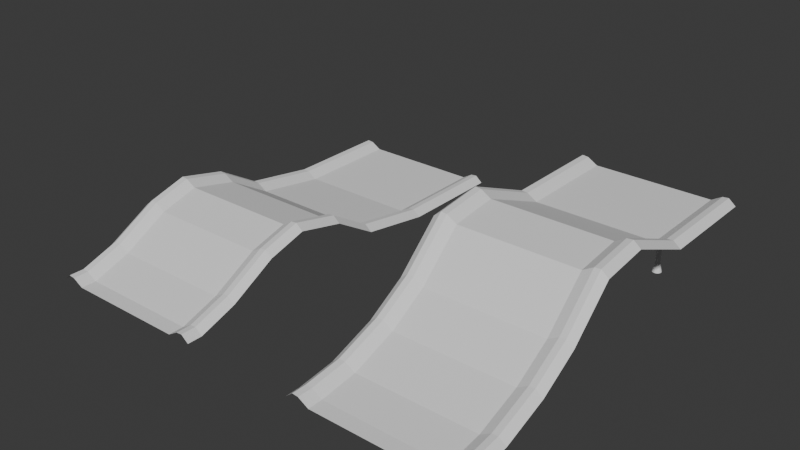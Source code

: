 # Source: ramps.blend  (saved by Blender 4.3.32; exported with 4.5.12 LTS)
import bpy
from mathutils import Matrix  # noqa: F401  (used for matrix-valued properties, if any)

bpy.ops.wm.read_factory_settings(use_empty=True)
scene = bpy.context.scene
scene.name = 'Scene'

# ---- collections
col_collection = bpy.data.collections.new('Collection'); scene.collection.children.link(col_collection)

# ---- world
world_world = bpy.data.worlds.new('World'); scene.world = world_world
world_world.use_nodes = True; world_world.node_tree.nodes.clear()
_N = world_world.node_tree.nodes; _L = world_world.node_tree.links
n0 = _N.new('ShaderNodeOutputWorld'); n0.name = 'World Output'; n0.location = (300, 300)
n1 = _N.new('ShaderNodeBackground'); n1.name = 'Background'; n1.location = (10, 300)
n1.inputs[0].default_value = (0.05088, 0.05088, 0.05088, 1.0)
_L.new(n1.outputs[0], n0.inputs[0])
n0.is_active_output = True
world_world.color = (0.05088, 0.05088, 0.05088)
world_world.sun_shadow_jitter_overblur = 0.0

# ---- meshes
me_plane = bpy.data.meshes.new('Plane')
me_plane.from_pydata([(0.0, -1.526e-05, 0.0), (4.0, 1.526e-05, 0.0), (0.0, 1.0, 0.0), (4.0, 1.0, 0.0), (0.0, 3.506, 0.8649), (4.0, 3.506, 0.8649), (-9.537e-07, 6.542, 2.55), (4.0, 6.542, 2.55), (-9.537e-07, 9.122, 3.285), (4.0, 9.122, 3.285), (-9.537e-07, 12.32, 2.55), (4.0, 12.32, 2.55), (-9.537e-07, 15.23, 0.8027), (4.0, 15.23, 0.8027), (2.623e-06, 20.11, 0.0), (4.0, 20.11, 0.0), (-9.537e-07, 27.17, 0.0), (4.0, 27.17, 0.0), (4.691, 1.52e-05, 0.4064), (4.691, 1.0, 0.4064), (4.691, 3.506, 1.271), (4.691, 6.542, 2.956), (4.691, 9.122, 3.691), (4.691, 12.32, 2.956), (4.691, 15.23, 1.209), (4.691, 20.11, 0.4064), (4.691, 27.17, 0.4064), (5.097, 1.52e-05, 0.447), (5.097, 1.0, 0.447), (5.097, 3.506, 1.312), (5.097, 6.542, 2.997), (5.097, 9.122, 3.732), (5.097, 12.32, 2.997), (5.097, 15.23, 1.25), (5.097, 20.11, 0.447), (5.097, 27.17, 0.447), (5.585, 1.525e-05, 0.04064), (5.585, 1.0, 0.04064), (5.585, 3.506, 0.9056), (5.585, 6.542, 2.591), (5.585, 9.122, 3.326), (5.585, 12.32, 2.591), (5.585, 15.23, 0.8433), (5.585, 20.11, 0.04064), (5.585, 27.17, 0.04064)], [], [(0, 1, 3, 2), (2, 3, 5, 4), (4, 5, 7, 6), (6, 7, 9, 8), (8, 9, 11, 10), (10, 11, 13, 12), (12, 13, 15, 14), (14, 15, 17, 16), (11, 9, 22, 23), (17, 15, 25, 26), (7, 5, 20, 21), (13, 11, 23, 24), (3, 1, 18, 19), (9, 7, 21, 22), (15, 13, 24, 25), (5, 3, 19, 20), (19, 18, 27, 28), (26, 25, 34, 35), (24, 23, 32, 33), (22, 21, 30, 31), (20, 19, 28, 29), (25, 24, 33, 34), (23, 22, 31, 32), (21, 20, 29, 30), (33, 32, 41, 42), (31, 30, 39, 40), (29, 28, 37, 38), (34, 33, 42, 43), (32, 31, 40, 41), (30, 29, 38, 39), (28, 27, 36, 37), (35, 34, 43, 44)])
_uv = me_plane.uv_layers.new(name='UVMap')
_uv.uv.foreach_set('vector', [0.0, 0.0, 1.0, 0.0, 1.0, 1.0, 0.0, 1.0, 0.0, 1.0, 1.0, 1.0, 1.0, 1.0, 0.0, 1.0, 0.0, 1.0, 1.0, 1.0, 1.0, 1.0, 0.0, 1.0, 0.0, 1.0, 1.0, 1.0, 1.0, 1.0, 0.0, 1.0, 0.0, 1.0, 1.0, 1.0, 1.0, 1.0, 0.0, 1.0, 0.0, 1.0, 1.0, 1.0, 1.0, 1.0, 0.0, 1.0, 0.0, 1.0, 1.0, 1.0, 1.0, 1.0, 0.0, 1.0, 0.0, 1.0, 1.0, 1.0, 1.0, 1.0, 0.0, 1.0, 1.0, 1.0, 1.0, 1.0, 1.0, 1.0, 1.0, 1.0, 1.0, 1.0, 1.0, 1.0, 1.0, 1.0, 1.0, 1.0, 1.0, 1.0, 1.0, 1.0, 1.0, 1.0, 1.0, 1.0, 1.0, 1.0, 1.0, 1.0, 1.0, 1.0, 1.0, 1.0, 1.0, 1.0, 1.0, 0.0, 1.0, 0.0, 1.0, 1.0, 1.0, 1.0, 1.0, 1.0, 1.0, 1.0, 1.0, 1.0, 1.0, 1.0, 1.0, 1.0, 1.0, 1.0, 1.0, 1.0, 1.0, 1.0, 1.0, 1.0, 1.0, 1.0, 1.0, 1.0, 1.0, 1.0, 1.0, 0.0, 1.0, 0.0, 1.0, 1.0, 1.0, 1.0, 1.0, 1.0, 1.0, 1.0, 1.0, 1.0, 1.0, 1.0, 1.0, 1.0, 1.0, 1.0, 1.0, 1.0, 1.0, 1.0, 1.0, 1.0, 1.0, 1.0, 1.0, 1.0, 1.0, 1.0, 1.0, 1.0, 1.0, 1.0, 1.0, 1.0, 1.0, 1.0, 1.0, 1.0, 1.0, 1.0, 1.0, 1.0, 1.0, 1.0, 1.0, 1.0, 1.0, 1.0, 1.0, 1.0, 1.0, 1.0, 1.0, 1.0, 1.0, 1.0, 1.0, 1.0, 1.0, 1.0, 1.0, 1.0, 1.0, 1.0, 1.0, 1.0, 1.0, 1.0, 1.0, 1.0, 1.0, 1.0, 1.0, 1.0, 1.0, 1.0, 1.0, 1.0, 1.0, 1.0, 1.0, 1.0, 1.0, 1.0, 1.0, 1.0, 1.0, 1.0, 1.0, 1.0, 1.0, 1.0, 1.0, 1.0, 1.0, 1.0, 1.0, 1.0, 1.0, 1.0, 1.0, 1.0, 1.0, 1.0, 1.0, 1.0, 1.0, 1.0, 1.0, 0.0, 1.0, 0.0, 1.0, 1.0, 1.0, 1.0, 1.0, 1.0, 1.0, 1.0, 1.0, 1.0])
me_plane.update()
me_plane_001 = bpy.data.meshes.new('Plane.001')
me_plane_001.from_pydata([(0.0, -1.526e-05, 0.0), (4.0, 1.526e-05, 0.0), (0.0, 1.0, 0.0), (4.0, 1.0, 0.0), (0.0, 3.506, 0.296), (4.0, 3.506, 0.296), (-9.537e-07, 6.542, 1.372), (4.0, 6.542, 1.372), (-9.537e-07, 9.122, 2.919), (4.0, 9.122, 2.919), (-9.537e-07, 12.03, 5.638), (4.0, 12.03, 5.638), (-9.537e-07, 15.23, 6.008), (4.0, 15.23, 6.008), (2.623e-06, 20.11, 3.986), (4.0, 20.11, 3.986), (-9.537e-07, 27.17, 3.986), (4.0, 27.17, 3.986), (4.691, 1.52e-05, 0.4064), (4.691, 1.0, 0.4064), (4.691, 3.506, 0.7024), (4.691, 6.542, 1.778), (4.691, 9.122, 3.326), (4.691, 12.03, 6.045), (4.691, 15.23, 6.414), (4.691, 20.11, 4.392), (4.691, 27.17, 4.392), (5.097, 1.52e-05, 0.447), (5.097, 1.0, 0.447), (5.097, 3.506, 0.743), (5.097, 6.542, 1.819), (5.097, 9.122, 3.366), (5.097, 12.03, 6.085), (5.097, 15.23, 6.455), (5.097, 20.11, 4.433), (5.097, 27.17, 4.433), (5.585, 1.525e-05, 0.04064), (5.585, 1.0, 0.04064), (5.585, 3.506, 0.3367), (5.585, 6.542, 1.412), (5.585, 9.122, 2.96), (5.585, 12.03, 5.679), (5.585, 15.23, 6.049), (5.585, 20.11, 4.026), (5.585, 27.17, 4.026), (2.712, 23.78, 2.866), (2.681, 23.78, 2.866), (2.681, 24.17, 3.369), (2.681, 24.09, 3.912), (2.789, 24.16, 3.369), (2.773, 24.08, 3.912), (2.892, 24.13, 3.369), (2.861, 24.06, 3.912), (2.987, 24.08, 3.369), (2.942, 24.01, 3.912), (3.071, 24.01, 3.369), (3.013, 23.95, 3.912), (3.139, 23.93, 3.369), (3.071, 23.88, 3.912), (3.19, 23.83, 3.369), (3.114, 23.8, 3.912), (3.221, 23.73, 3.369), (3.141, 23.71, 3.912), (3.232, 23.62, 3.369), (3.15, 23.62, 3.912), (3.221, 23.52, 3.369), (3.141, 23.53, 3.912), (3.19, 23.41, 3.369), (3.114, 23.44, 3.912), (3.139, 23.32, 3.369), (3.071, 23.36, 3.912), (3.071, 23.23, 3.369), (3.013, 23.29, 3.912), (2.987, 23.16, 3.369), (2.942, 23.23, 3.912), (2.892, 23.11, 3.369), (2.861, 23.19, 3.912), (2.789, 23.08, 3.369), (2.773, 23.16, 3.912), (2.681, 23.07, 3.369), (2.681, 23.15, 3.912), (2.574, 23.08, 3.369), (2.59, 23.16, 3.912), (2.47, 23.11, 3.369), (2.502, 23.19, 3.912), (2.375, 23.16, 3.369), (2.421, 23.23, 3.912), (2.292, 23.23, 3.369), (2.35, 23.29, 3.912), (2.223, 23.32, 3.369), (2.291, 23.36, 3.912), (2.172, 23.41, 3.369), (2.248, 23.44, 3.912), (2.141, 23.52, 3.369), (2.221, 23.53, 3.912), (2.13, 23.62, 3.369), (2.212, 23.62, 3.912), (2.141, 23.73, 3.369), (2.221, 23.71, 3.912), (2.172, 23.83, 3.369), (2.248, 23.8, 3.912), (2.223, 23.93, 3.369), (2.291, 23.88, 3.912), (2.292, 24.01, 3.369), (2.35, 23.95, 3.912), (2.375, 24.08, 3.369), (2.421, 24.01, 3.912), (2.47, 24.13, 3.369), (2.502, 24.06, 3.912), (2.574, 24.16, 3.369), (2.59, 24.08, 3.912), (2.742, 23.77, 2.866), (2.77, 23.76, 2.866), (2.794, 23.74, 2.866), (2.814, 23.71, 2.866), (2.828, 23.68, 2.866), (2.837, 23.65, 2.866), (2.841, 23.62, 2.866), (2.837, 23.59, 2.866), (2.828, 23.56, 2.866), (2.814, 23.53, 2.866), (2.794, 23.51, 2.866), (2.77, 23.49, 2.866), (2.742, 23.48, 2.866), (2.712, 23.47, 2.866), (2.681, 23.46, 2.866), (2.65, 23.47, 2.866), (2.62, 23.48, 2.866), (2.593, 23.49, 2.866), (2.568, 23.51, 2.866), (2.549, 23.53, 2.866), (2.534, 23.56, 2.866), (2.525, 23.59, 2.866), (2.522, 23.62, 2.866), (2.525, 23.65, 2.866), (2.534, 23.68, 2.866), (2.549, 23.71, 2.866), (2.568, 23.74, 2.866), (2.593, 23.76, 2.866), (2.62, 23.77, 2.866), (2.65, 23.78, 2.866), (2.712, 23.78, 0.6801), (2.681, 23.78, 0.6801), (2.742, 23.77, 0.6801), (2.77, 23.76, 0.6801), (2.794, 23.74, 0.6801), (2.814, 23.71, 0.6801), (2.828, 23.68, 0.6801), (2.837, 23.65, 0.6801), (2.841, 23.62, 0.6801), (2.837, 23.59, 0.6801), (2.828, 23.56, 0.6801), (2.814, 23.53, 0.6801), (2.794, 23.51, 0.6801), (2.77, 23.49, 0.6801), (2.742, 23.48, 0.6801), (2.712, 23.47, 0.6801), (2.681, 23.46, 0.6801), (2.65, 23.47, 0.6801), (2.62, 23.48, 0.6801), (2.593, 23.49, 0.6801), (2.568, 23.51, 0.6801), (2.549, 23.53, 0.6801), (2.534, 23.56, 0.6801), (2.525, 23.59, 0.6801), (2.522, 23.62, 0.6801), (2.525, 23.65, 0.6801), (2.534, 23.68, 0.6801), (2.549, 23.71, 0.6801), (2.568, 23.74, 0.6801), (2.593, 23.76, 0.6801), (2.62, 23.77, 0.6801), (2.65, 23.78, 0.6801), (2.74, 23.92, 0.0611), (2.681, 23.92, 0.0611), (2.796, 23.9, 0.0611), (2.848, 23.87, 0.0611), (2.893, 23.83, 0.0611), (2.93, 23.79, 0.0611), (2.958, 23.74, 0.0611), (2.975, 23.68, 0.0611), (2.981, 23.62, 0.0611), (2.975, 23.56, 0.0611), (2.958, 23.51, 0.0611), (2.93, 23.46, 0.0611), (2.893, 23.41, 0.0611), (2.848, 23.37, 0.0611), (2.796, 23.35, 0.0611), (2.74, 23.33, 0.0611), (2.681, 23.32, 0.0611), (2.623, 23.33, 0.0611), (2.566, 23.35, 0.0611), (2.515, 23.37, 0.0611), (2.469, 23.41, 0.0611), (2.432, 23.46, 0.0611), (2.404, 23.51, 0.0611), (2.387, 23.56, 0.0611), (2.381, 23.62, 0.0611), (2.387, 23.68, 0.0611), (2.404, 23.74, 0.0611), (2.432, 23.79, 0.0611), (2.469, 23.83, 0.0611), (2.515, 23.87, 0.0611), (2.566, 23.9, 0.0611), (2.623, 23.92, 0.0611)], [], [(0, 1, 3, 2), (2, 3, 5, 4), (4, 5, 7, 6), (6, 7, 9, 8), (8, 9, 11, 10), (10, 11, 13, 12), (12, 13, 15, 14), (14, 15, 17, 16), (11, 9, 22, 23), (17, 15, 25, 26), (7, 5, 20, 21), (13, 11, 23, 24), (3, 1, 18, 19), (9, 7, 21, 22), (15, 13, 24, 25), (5, 3, 19, 20), (19, 18, 27, 28), (26, 25, 34, 35), (24, 23, 32, 33), (22, 21, 30, 31), (20, 19, 28, 29), (25, 24, 33, 34), (23, 22, 31, 32), (21, 20, 29, 30), (33, 32, 41, 42), (31, 30, 39, 40), (29, 28, 37, 38), (34, 33, 42, 43), (32, 31, 40, 41), (30, 29, 38, 39), (28, 27, 36, 37), (35, 34, 43, 44), (115, 116, 148, 147), (69, 71, 121, 120), (47, 48, 50, 49), (123, 124, 156, 155), (85, 87, 129, 128), (49, 50, 52, 51), (134, 135, 167, 166), (101, 103, 137, 136), (51, 52, 54, 53), (140, 46, 142, 172), (63, 65, 118, 117), (53, 54, 56, 55), (126, 127, 159, 158), (79, 81, 126, 125), (55, 56, 58, 57), (118, 119, 151, 150), (95, 97, 134, 133), (57, 58, 60, 59), (45, 111, 143, 141), (57, 59, 115, 114), (59, 60, 62, 61), (137, 138, 170, 169), (47, 49, 45, 46), (61, 62, 64, 63), (129, 130, 162, 161), (73, 75, 123, 122), (63, 64, 66, 65), (121, 122, 154, 153), (89, 91, 131, 130), (65, 66, 68, 67), (113, 114, 146, 145), (105, 107, 139, 138), (67, 68, 70, 69), (132, 133, 165, 164), (51, 53, 112, 111), (69, 70, 72, 71), (124, 125, 157, 156), (67, 69, 120, 119), (71, 72, 74, 73), (116, 117, 149, 148), (83, 85, 128, 127), (73, 74, 76, 75), (135, 136, 168, 167), (99, 101, 136, 135), (75, 76, 78, 77), (127, 128, 160, 159), (61, 63, 117, 116), (77, 78, 80, 79), (119, 120, 152, 151), (77, 79, 125, 124), (79, 80, 82, 81), (111, 112, 144, 143), (93, 95, 133, 132), (81, 82, 84, 83), (138, 139, 171, 170), (55, 57, 114, 113), (83, 84, 86, 85), (130, 131, 163, 162), (109, 47, 46, 140), (85, 86, 88, 87), (122, 123, 155, 154), (71, 73, 122, 121), (87, 88, 90, 89), (114, 115, 147, 146), (87, 89, 130, 129), (89, 90, 92, 91), (133, 134, 166, 165), (103, 105, 138, 137), (91, 92, 94, 93), (125, 126, 158, 157), (49, 51, 111, 45), (93, 94, 96, 95), (117, 118, 150, 149), (65, 67, 119, 118), (95, 96, 98, 97), (46, 45, 141, 142), (81, 83, 127, 126), (97, 98, 100, 99), (136, 137, 169, 168), (97, 99, 135, 134), (99, 100, 102, 101), (128, 129, 161, 160), (59, 61, 116, 115), (101, 102, 104, 103), (120, 121, 153, 152), (75, 77, 124, 123), (103, 104, 106, 105), (152, 153, 185, 184), (91, 93, 132, 131), (105, 106, 108, 107), (50, 48, 110, 108, 106, 104, 102, 100, 98, 96, 94, 92, 90, 88, 86, 84, 82, 80, 78, 76, 74, 72, 70, 68, 66, 64, 62, 60, 58, 56, 54, 52), (112, 113, 145, 144), (107, 108, 110, 109), (139, 140, 172, 171), (53, 55, 113, 112), (109, 110, 48, 47), (107, 109, 140, 139), (131, 132, 164, 163), (174, 173, 175, 176, 177, 178, 179, 180, 181, 182, 183, 184, 185, 186, 187, 188, 189, 190, 191, 192, 193, 194, 195, 196, 197, 198, 199, 200, 201, 202, 203, 204), (165, 166, 198, 197), (151, 152, 184, 183), (164, 165, 197, 196), (150, 151, 183, 182), (163, 164, 196, 195), (149, 150, 182, 181), (162, 163, 195, 194), (148, 149, 181, 180), (161, 162, 194, 193), (147, 148, 180, 179), (160, 161, 193, 192), (146, 147, 179, 178), (159, 160, 192, 191), (172, 142, 174, 204), (145, 146, 178, 177), (158, 159, 191, 190), (171, 172, 204, 203), (144, 145, 177, 176), (157, 158, 190, 189), (170, 171, 203, 202), (143, 144, 176, 175), (156, 157, 189, 188), (169, 170, 202, 201), (141, 143, 175, 173), (155, 156, 188, 187), (168, 169, 201, 200), (142, 141, 173, 174), (154, 155, 187, 186), (167, 168, 200, 199), (153, 154, 186, 185), (166, 167, 199, 198)])
_uv = me_plane_001.uv_layers.new(name='UVMap')
_uv.uv.foreach_set('vector', [0.0, 0.0, 1.0, 0.0, 1.0, 1.0, 0.0, 1.0, 0.0, 1.0, 1.0, 1.0, 1.0, 1.0, 0.0, 1.0, 0.0, 1.0, 1.0, 1.0, 1.0, 1.0, 0.0, 1.0, 0.0, 1.0, 1.0, 1.0, 1.0, 1.0, 0.0, 1.0, 0.0, 1.0, 1.0, 1.0, 1.0, 1.0, 0.0, 1.0, 0.0, 1.0, 1.0, 1.0, 1.0, 1.0, 0.0, 1.0, 0.0, 1.0, 1.0, 1.0, 1.0, 1.0, 0.0, 1.0, 0.0, 1.0, 1.0, 1.0, 1.0, 1.0, 0.0, 1.0, 1.0, 1.0, 1.0, 1.0, 1.0, 1.0, 1.0, 1.0, 1.0, 1.0, 1.0, 1.0, 1.0, 1.0, 1.0, 1.0, 1.0, 1.0, 1.0, 1.0, 1.0, 1.0, 1.0, 1.0, 1.0, 1.0, 1.0, 1.0, 1.0, 1.0, 1.0, 1.0, 1.0, 1.0, 1.0, 0.0, 1.0, 0.0, 1.0, 1.0, 1.0, 1.0, 1.0, 1.0, 1.0, 1.0, 1.0, 1.0, 1.0, 1.0, 1.0, 1.0, 1.0, 1.0, 1.0, 1.0, 1.0, 1.0, 1.0, 1.0, 1.0, 1.0, 1.0, 1.0, 1.0, 1.0, 1.0, 0.0, 1.0, 0.0, 1.0, 1.0, 1.0, 1.0, 1.0, 1.0, 1.0, 1.0, 1.0, 1.0, 1.0, 1.0, 1.0, 1.0, 1.0, 1.0, 1.0, 1.0, 1.0, 1.0, 1.0, 1.0, 1.0, 1.0, 1.0, 1.0, 1.0, 1.0, 1.0, 1.0, 1.0, 1.0, 1.0, 1.0, 1.0, 1.0, 1.0, 1.0, 1.0, 1.0, 1.0, 1.0, 1.0, 1.0, 1.0, 1.0, 1.0, 1.0, 1.0, 1.0, 1.0, 1.0, 1.0, 1.0, 1.0, 1.0, 1.0, 1.0, 1.0, 1.0, 1.0, 1.0, 1.0, 1.0, 1.0, 1.0, 1.0, 1.0, 1.0, 1.0, 1.0, 1.0, 1.0, 1.0, 1.0, 1.0, 1.0, 1.0, 1.0, 1.0, 1.0, 1.0, 1.0, 1.0, 1.0, 1.0, 1.0, 1.0, 1.0, 1.0, 1.0, 1.0, 1.0, 1.0, 1.0, 1.0, 1.0, 1.0, 1.0, 1.0, 1.0, 1.0, 1.0, 1.0, 1.0, 1.0, 1.0, 1.0, 1.0, 0.0, 1.0, 0.0, 1.0, 1.0, 1.0, 1.0, 1.0, 1.0, 1.0, 1.0, 1.0, 1.0, 0.8125, 0.5, 0.7812, 0.5, 0.7812, 0.5, 0.8125, 0.5, 0.6562, 0.5, 0.625, 0.5, 0.625, 0.5, 0.6562, 0.5, 1.0, 0.5, 1.0, 1.0, 0.9688, 1.0, 0.9688, 0.5, 0.5625, 0.5, 0.5312, 0.5, 0.5312, 0.5, 0.5625, 0.5, 0.4062, 0.5, 0.375, 0.5, 0.375, 0.5, 0.4062, 0.5, 0.9688, 0.5, 0.9688, 1.0, 0.9375, 1.0, 0.9375, 0.5, 0.2188, 0.5, 0.1875, 0.5, 0.1875, 0.5, 0.2188, 0.5, 0.1562, 0.5, 0.125, 0.5, 0.125, 0.5, 0.1562, 0.5, 0.9375, 0.5, 0.9375, 1.0, 0.9062, 1.0, 0.9062, 0.5, 0.03125, 0.5, 0.0, 0.5, 0.0, 0.5, 0.03125, 0.5, 0.75, 0.5, 0.7188, 0.5, 0.7188, 0.5, 0.75, 0.5, 0.9062, 0.5, 0.9062, 1.0, 0.875, 1.0, 0.875, 0.5, 0.4688, 0.5, 0.4375, 0.5, 0.4375, 0.5, 0.4688, 0.5, 0.5, 0.5, 0.4688, 0.5, 0.4688, 0.5, 0.5, 0.5, 0.875, 0.5, 0.875, 1.0, 0.8438, 1.0, 0.8438, 0.5, 0.7188, 0.5, 0.6875, 0.5, 0.6875, 0.5, 0.7188, 0.5, 0.25, 0.5, 0.2188, 0.5, 0.2188, 0.5, 0.25, 0.5, 0.8438, 0.5, 0.8438, 1.0, 0.8125, 1.0, 0.8125, 0.5, 0.9688, 0.5, 0.9375, 0.5, 0.9375, 0.5, 0.9688, 0.5, 0.8438, 0.5, 0.8125, 0.5, 0.8125, 0.5, 0.8438, 0.5, 0.8125, 0.5, 0.8125, 1.0, 0.7812, 1.0, 0.7812, 0.5, 0.125, 0.5, 0.09375, 0.5, 0.09375, 0.5, 0.125, 0.5, 1.0, 0.5, 0.9688, 0.5, 0.9688, 0.5, 1.0, 0.5, 0.7812, 0.5, 0.7812, 1.0, 0.75, 1.0, 0.75, 0.5, 0.375, 0.5, 0.3438, 0.5, 0.3438, 0.5, 0.375, 0.5, 0.5938, 0.5, 0.5625, 0.5, 0.5625, 0.5, 0.5938, 0.5, 0.75, 0.5, 0.75, 1.0, 0.7188, 1.0, 0.7188, 0.5, 0.625, 0.5, 0.5938, 0.5, 0.5938, 0.5, 0.625, 0.5, 0.3438, 0.5, 0.3125, 0.5, 0.3125, 0.5, 0.3438, 0.5, 0.7188, 0.5, 0.7188, 1.0, 0.6875, 1.0, 0.6875, 0.5, 0.875, 0.5, 0.8438, 0.5, 0.8438, 0.5, 0.875, 0.5, 0.09375, 0.5, 0.0625, 0.5, 0.0625, 0.5, 0.09375, 0.5, 0.6875, 0.5, 0.6875, 1.0, 0.6562, 1.0, 0.6562, 0.5, 0.2812, 0.5, 0.25, 0.5, 0.25, 0.5, 0.2812, 0.5, 0.9375, 0.5, 0.9062, 0.5, 0.9062, 0.5, 0.9375, 0.5, 0.6562, 0.5, 0.6562, 1.0, 0.625, 1.0, 0.625, 0.5, 0.5312, 0.5, 0.5, 0.5, 0.5, 0.5, 0.5312, 0.5, 0.6875, 0.5, 0.6562, 0.5, 0.6562, 0.5, 0.6875, 0.5, 0.625, 0.5, 0.625, 1.0, 0.5938, 1.0, 0.5938, 0.5, 0.7812, 0.5, 0.75, 0.5, 0.75, 0.5, 0.7812, 0.5, 0.4375, 0.5, 0.4062, 0.5, 0.4062, 0.5, 0.4375, 0.5, 0.5938, 0.5, 0.5938, 1.0, 0.5625, 1.0, 0.5625, 0.5, 0.1875, 0.5, 0.1562, 0.5, 0.1562, 0.5, 0.1875, 0.5, 0.1875, 0.5, 0.1562, 0.5, 0.1562, 0.5, 0.1875, 0.5, 0.5625, 0.5, 0.5625, 1.0, 0.5312, 1.0, 0.5312, 0.5, 0.4375, 0.5, 0.4062, 0.5, 0.4062, 0.5, 0.4375, 0.5, 0.7812, 0.5, 0.75, 0.5, 0.75, 0.5, 0.7812, 0.5, 0.5312, 0.5, 0.5312, 1.0, 0.5, 1.0, 0.5, 0.5, 0.6875, 0.5, 0.6562, 0.5, 0.6562, 0.5, 0.6875, 0.5, 0.5312, 0.5, 0.5, 0.5, 0.5, 0.5, 0.5312, 0.5, 0.5, 0.5, 0.5, 1.0, 0.4688, 1.0, 0.4688, 0.5, 0.9375, 0.5, 0.9062, 0.5, 0.9062, 0.5, 0.9375, 0.5, 0.2812, 0.5, 0.25, 0.5, 0.25, 0.5, 0.2812, 0.5, 0.4688, 0.5, 0.4688, 1.0, 0.4375, 1.0, 0.4375, 0.5, 0.09375, 0.5, 0.0625, 0.5, 0.0625, 0.5, 0.09375, 0.5, 0.875, 0.5, 0.8438, 0.5, 0.8438, 0.5, 0.875, 0.5, 0.4375, 0.5, 0.4375, 1.0, 0.4062, 1.0, 0.4062, 0.5, 0.3438, 0.5, 0.3125, 0.5, 0.3125, 0.5, 0.3438, 0.5, 0.03125, 0.5, 0.0, 0.5, 0.0, 0.5, 0.03125, 0.5, 0.4062, 0.5, 0.4062, 1.0, 0.375, 1.0, 0.375, 0.5, 0.5938, 0.5, 0.5625, 0.5, 0.5625, 0.5, 0.5938, 0.5, 0.625, 0.5, 0.5938, 0.5, 0.5938, 0.5, 0.625, 0.5, 0.375, 0.5, 0.375, 1.0, 0.3438, 1.0, 0.3438, 0.5, 0.8438, 0.5, 0.8125, 0.5, 0.8125, 0.5, 0.8438, 0.5, 0.375, 0.5, 0.3438, 0.5, 0.3438, 0.5, 0.375, 0.5, 0.3438, 0.5, 0.3438, 1.0, 0.3125, 1.0, 0.3125, 0.5, 0.25, 0.5, 0.2188, 0.5, 0.2188, 0.5, 0.25, 0.5, 0.125, 0.5, 0.09375, 0.5, 0.09375, 0.5, 0.125, 0.5, 0.3125, 0.5, 0.3125, 1.0, 0.2812, 1.0, 0.2812, 0.5, 0.5, 0.5, 0.4688, 0.5, 0.4688, 0.5, 0.5, 0.5, 0.9688, 0.5, 0.9375, 0.5, 0.9375, 0.5, 0.9688, 0.5, 0.2812, 0.5, 0.2812, 1.0, 0.25, 1.0, 0.25, 0.5, 0.75, 0.5, 0.7188, 0.5, 0.7188, 0.5, 0.75, 0.5, 0.7188, 0.5, 0.6875, 0.5, 0.6875, 0.5, 0.7188, 0.5, 0.25, 0.5, 0.25, 1.0, 0.2188, 1.0, 0.2188, 0.5, 1.0, 0.5, 0.9688, 0.5, 0.9688, 0.5, 1.0, 0.5, 0.4688, 0.5, 0.4375, 0.5, 0.4375, 0.5, 0.4688, 0.5, 0.2188, 0.5, 0.2188, 1.0, 0.1875, 1.0, 0.1875, 0.5, 0.1562, 0.5, 0.125, 0.5, 0.125, 0.5, 0.1562, 0.5, 0.2188, 0.5, 0.1875, 0.5, 0.1875, 0.5, 0.2188, 0.5, 0.1875, 0.5, 0.1875, 1.0, 0.1562, 1.0, 0.1562, 0.5, 0.4062, 0.5, 0.375, 0.5, 0.375, 0.5, 0.4062, 0.5, 0.8125, 0.5, 0.7812, 0.5, 0.7812, 0.5, 0.8125, 0.5, 0.1562, 0.5, 0.1562, 1.0, 0.125, 1.0, 0.125, 0.5, 0.6562, 0.5, 0.625, 0.5, 0.625, 0.5, 0.6562, 0.5, 0.5625, 0.5, 0.5312, 0.5, 0.5312, 0.5, 0.5625, 0.5, 0.125, 0.5, 0.125, 1.0, 0.09375, 1.0, 0.09375, 0.5, 0.6562, 0.5, 0.625, 0.5, 0.625, 0.5, 0.6562, 0.5, 0.3125, 0.5, 0.2812, 0.5, 0.2812, 0.5, 0.3125, 0.5, 0.09375, 0.5, 0.09375, 1.0, 0.0625, 1.0, 0.0625, 0.5, 0.2968, 0.4854, 0.25, 0.49, 0.2032, 0.4854, 0.1582, 0.4717, 0.1167, 0.4496, 0.08029, 0.4197, 0.05045, 0.3833, 0.02827, 0.3418, 0.01461, 0.2968, 0.01, 0.25, 0.01461, 0.2032, 0.02827, 0.1582, 0.05045, 0.1167, 0.08029, 0.08029, 0.1167, 0.05045, 0.1582, 0.02827, 0.2032, 0.01461, 0.25, 0.01, 0.2968, 0.01461, 0.3418, 0.02827, 0.3833, 0.05045, 0.4197, 0.08029, 0.4496, 0.1167, 0.4717, 0.1582, 0.4854, 0.2032, 0.49, 0.25, 0.4854, 0.2968, 0.4717, 0.3418, 0.4496, 0.3833, 0.4197, 0.4197, 0.3833, 0.4496, 0.3418, 0.4717, 0.9062, 0.5, 0.875, 0.5, 0.875, 0.5, 0.9062, 0.5, 0.0625, 0.5, 0.0625, 1.0, 0.03125, 1.0, 0.03125, 0.5, 0.0625, 0.5, 0.03125, 0.5, 0.03125, 0.5, 0.0625, 0.5, 0.9062, 0.5, 0.875, 0.5, 0.875, 0.5, 0.9062, 0.5, 0.03125, 0.5, 0.03125, 1.0, 0.0, 1.0, 0.0, 0.5, 0.0625, 0.5, 0.03125, 0.5, 0.03125, 0.5, 0.0625, 0.5, 0.3125, 0.5, 0.2812, 0.5, 0.2812, 0.5, 0.3125, 0.5, 0.75, 0.49, 0.7968, 0.4854, 0.8418, 0.4717, 0.8833, 0.4496, 0.9197, 0.4197, 0.9496, 0.3833, 0.9717, 0.3418, 0.9854, 0.2968, 0.99, 0.25, 0.9854, 0.2032, 0.9717, 0.1582, 0.9496, 0.1167, 0.9197, 0.08029, 0.8833, 0.05045, 0.8418, 0.02827, 0.7968, 0.01461, 0.75, 0.01, 0.7032, 0.01461, 0.6582, 0.02827, 0.6167, 0.05045, 0.5803, 0.08029, 0.5504, 0.1167, 0.5283, 0.1582, 0.5146, 0.2032, 0.51, 0.25, 0.5146, 0.2968, 0.5283, 0.3418, 0.5504, 0.3833, 0.5803, 0.4197, 0.6167, 0.4496, 0.6582, 0.4717, 0.7032, 0.4854, 0.25, 0.5, 0.2188, 0.5, 0.2188, 0.5, 0.25, 0.5, 0.6875, 0.5, 0.6562, 0.5, 0.6562, 0.5, 0.6875, 0.5, 0.2812, 0.5, 0.25, 0.5, 0.25, 0.5, 0.2812, 0.5, 0.7188, 0.5, 0.6875, 0.5, 0.6875, 0.5, 0.7188, 0.5, 0.3125, 0.5, 0.2812, 0.5, 0.2812, 0.5, 0.3125, 0.5, 0.75, 0.5, 0.7188, 0.5, 0.7188, 0.5, 0.75, 0.5, 0.3438, 0.5, 0.3125, 0.5, 0.3125, 0.5, 0.3438, 0.5, 0.7812, 0.5, 0.75, 0.5, 0.75, 0.5, 0.7812, 0.5, 0.375, 0.5, 0.3438, 0.5, 0.3438, 0.5, 0.375, 0.5, 0.8125, 0.5, 0.7812, 0.5, 0.7812, 0.5, 0.8125, 0.5, 0.4062, 0.5, 0.375, 0.5, 0.375, 0.5, 0.4062, 0.5, 0.8438, 0.5, 0.8125, 0.5, 0.8125, 0.5, 0.8438, 0.5, 0.4375, 0.5, 0.4062, 0.5, 0.4062, 0.5, 0.4375, 0.5, 0.03125, 0.5, 0.0, 0.5, 0.0, 0.5, 0.03125, 0.5, 0.875, 0.5, 0.8438, 0.5, 0.8438, 0.5, 0.875, 0.5, 0.4688, 0.5, 0.4375, 0.5, 0.4375, 0.5, 0.4688, 0.5, 0.0625, 0.5, 0.03125, 0.5, 0.03125, 0.5, 0.0625, 0.5, 0.9062, 0.5, 0.875, 0.5, 0.875, 0.5, 0.9062, 0.5, 0.5, 0.5, 0.4688, 0.5, 0.4688, 0.5, 0.5, 0.5, 0.09375, 0.5, 0.0625, 0.5, 0.0625, 0.5, 0.09375, 0.5, 0.9375, 0.5, 0.9062, 0.5, 0.9062, 0.5, 0.9375, 0.5, 0.5312, 0.5, 0.5, 0.5, 0.5, 0.5, 0.5312, 0.5, 0.125, 0.5, 0.09375, 0.5, 0.09375, 0.5, 0.125, 0.5, 0.9688, 0.5, 0.9375, 0.5, 0.9375, 0.5, 0.9688, 0.5, 0.5625, 0.5, 0.5312, 0.5, 0.5312, 0.5, 0.5625, 0.5, 0.1562, 0.5, 0.125, 0.5, 0.125, 0.5, 0.1562, 0.5, 1.0, 0.5, 0.9688, 0.5, 0.9688, 0.5, 1.0, 0.5, 0.5938, 0.5, 0.5625, 0.5, 0.5625, 0.5, 0.5938, 0.5, 0.1875, 0.5, 0.1562, 0.5, 0.1562, 0.5, 0.1875, 0.5, 0.625, 0.5, 0.5938, 0.5, 0.5938, 0.5, 0.625, 0.5, 0.2188, 0.5, 0.1875, 0.5, 0.1875, 0.5, 0.2188, 0.5])
me_plane_001.update()

# ---- objects
ob_ramp_1 = bpy.data.objects.new('ramp_1', me_plane)
ob_ramp_2 = bpy.data.objects.new('ramp_2', me_plane_001)

# ---- transforms, parenting, visibility, modifiers, constraints
ob_ramp_1.location = (0.0, 0.0, 0.0)
_m = ob_ramp_1.modifiers.new('Mirror', 'MIRROR')
ob_ramp_2.location = (18.7, 0.0, 0.0)
_m = ob_ramp_2.modifiers.new('Mirror', 'MIRROR')

# ---- collection membership
col_collection.objects.link(ob_ramp_1)
col_collection.objects.link(ob_ramp_2)

# ---- scene / render settings (as saved in the file)
scene.frame_start = 1; scene.frame_end = 250; scene.frame_set(29)
scene.render.engine = 'BLENDER_EEVEE_NEXT'
bpy.context.view_layer.update()

# ---- added for rendering (the .blend has no active camera and no usable light): camera, sun
cam_auto = bpy.data.cameras.new('AutoCamera')
cam_auto.lens = 50.0
cam_auto.sensor_width = 36.0
cam_auto.clip_end = 1000.0
ob_auto_camera = bpy.data.objects.new('AutoCamera', cam_auto)
scene.collection.objects.link(ob_auto_camera)
ob_auto_camera.location = (47.1772, -31.8112, 33.4908)
ob_auto_camera.rotation_euler = (1.09748, -7.21219e-08, 0.694738)
scene.camera = ob_auto_camera
light_auto_sun = bpy.data.lights.new('AutoSun', 'SUN')
light_auto_sun.energy = 3.0
light_auto_sun.angle = 0.0523599
ob_auto_sun = bpy.data.objects.new('AutoSun', light_auto_sun)
scene.collection.objects.link(ob_auto_sun)
ob_auto_sun.rotation_euler = (0.872665, 0.174533, 0.523599)
bpy.context.view_layer.update()
